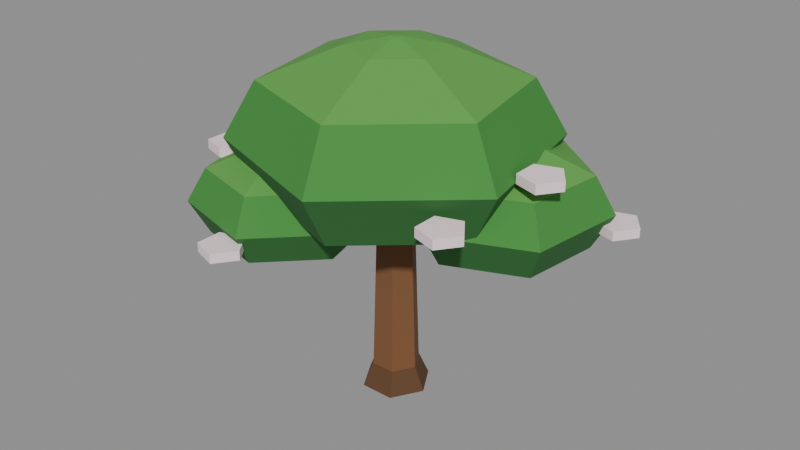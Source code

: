 # Source: orange-3.blend  (saved by Blender 5.2.45; exported with 4.5.12 LTS)
import bpy
from mathutils import Matrix  # noqa: F401  (used for matrix-valued properties, if any)

bpy.ops.wm.read_factory_settings(use_empty=True)
scene = bpy.context.scene
scene.name = 'Scene'

# ---- collections
col_col_lowpoly = bpy.data.collections.new('COL_LowPoly'); scene.collection.children.link(col_col_lowpoly)

# ---- images (referenced by path relative to the original .blend; pixels are not part of the script)
import os
ASSET_DIR = os.environ.get("B2B_ASSET_DIR", "")  # directory of the original .blend (textures are referenced by path, not embedded)
HERE = os.path.dirname(os.path.abspath(__file__))  # packed textures are extracted next to this script under _unpacked/

def load_image(name, relpath, width, height, colorspace="sRGB"):
    """Load a texture the original file referenced (path relative to the .blend, or extracted next to this script)."""
    p = next((c for c in (os.path.join(HERE, relpath), os.path.join(ASSET_DIR, relpath)) if relpath and os.path.exists(c)), "")
    if p:
        img = bpy.data.images.load(p, check_existing=True)
        img.name = name
    else:  # same state as the original file: an image datablock whose file is absent (Cycles renders it pink)
        img = bpy.data.images.new(name, width, height)
        img.source = "FILE"
        img.filepath = "//" + (relpath or name)
    img.colorspace_settings.name = colorspace
    return img
img_orange_3_basecolor = load_image('orange-3_BaseColor', '_unpacked/orange-3_BaseColor.6b4a226b.png', 128, 32, 'sRGB')
img_orange_3_maskmap = load_image('orange-3_MaskMap', '_unpacked/orange-3_MaskMap.19fbaa45.png', 128, 32, 'Non-Color')

# ---- materials (node trees are filled in below, after node groups)
mat_m_orange_3 = bpy.data.materials.new('M_orange-3')

# ---- material node trees
mat_m_orange_3.use_nodes = True; mat_m_orange_3.node_tree.nodes.clear()
_N = mat_m_orange_3.node_tree.nodes; _L = mat_m_orange_3.node_tree.links
n0 = _N.new('ShaderNodeBsdfPrincipled'); n0.name = 'Principled BSDF'; n0.location = (-200, 100)
n0.inputs[10].default_value = 0.005
n1 = _N.new('ShaderNodeOutputMaterial'); n1.name = 'Material Output'; n1.location = (200, 100)
n2 = _N.new('ShaderNodeTexImage'); n2.name = 'Image Texture'; n2.location = (0, 0)
n2.image = img_orange_3_basecolor
n2.interpolation = 'Closest'
n3 = _N.new('ShaderNodeTexImage'); n3.name = 'Image Texture.001'; n3.location = (0, 0)
n3.image = img_orange_3_maskmap
n3.interpolation = 'Closest'
n4 = _N.new('ShaderNodeSeparateColor'); n4.name = 'Separate Color'; n4.location = (0, 0)
n5 = _N.new('ShaderNodeMath'); n5.name = 'Math'; n5.location = (0, 0)
n5.operation = 'SUBTRACT'
n5.inputs[0].default_value = 1.0
_L.new(n0.outputs[0], n1.inputs[0])
_L.new(n2.outputs[0], n0.inputs[0])
_L.new(n3.outputs[0], n4.inputs[0])
_L.new(n4.outputs[0], n0.inputs[1])
_L.new(n3.outputs[1], n5.inputs[1])
_L.new(n5.outputs[0], n0.inputs[2])
n1.is_active_output = True

# ---- meshes
me_orange_3 = bpy.data.meshes.new('orange-3')
me_orange_3.from_pydata([(0.02011, 0.0, 0.0), (0.004108, 0.02771, 0.0), (-0.02789, 0.02771, 0.0), (-0.04389, 3.919e-18, 0.0), (-0.02789, -0.02771, 0.0), (0.004108, -0.02771, 0.0), (0.01051, 0.0, 0.3), (-0.0006919, 0.0194, 0.3), (-0.02309, 0.0194, 0.3), (-0.03429, 2.743e-18, 0.3), (-0.02309, -0.0194, 0.3), (-0.0006919, -0.0194, 0.3), (0.03291, 0.0, 0.0), (0.01051, 0.0388, 0.0), (-0.03429, 0.0388, 0.0), (-0.05669, 5.486e-18, 0.0), (-0.03429, -0.0388, 0.0), (0.01051, -0.0388, 0.0), (0.02011, 0.0, 0.03), (0.004108, 0.02771, 0.03), (-0.02789, 0.02771, 0.03), (-0.04389, 3.919e-18, 0.03), (-0.02789, -0.02771, 0.03), (0.004108, -0.02771, 0.03), (-0.008139, 0.003304, 0.24), (-0.01288, 0.004902, 0.24), (-0.01663, 0.001598, 0.24), (-0.01564, -0.003304, 0.24), (-0.01091, -0.004902, 0.24), (-0.007154, -0.001598, 0.24), (0.1082, 0.1057, 0.27), (-0.0434, 0.1569, 0.27), (-0.1635, 0.05115, 0.27), (-0.132, -0.1057, 0.27), (0.01962, -0.1569, 0.27), (0.1397, -0.05115, 0.27), (0.1382, 0.1322, 0.34), (-0.05128, 0.1961, 0.34), (-0.2014, 0.06393, 0.34), (-0.162, -0.1322, 0.34), (0.02749, -0.1961, 0.34), (0.1776, -0.06393, 0.34), (0.1082, 0.1057, 0.41), (-0.0434, 0.1569, 0.41), (-0.1635, 0.05115, 0.41), (-0.132, -0.1057, 0.41), (0.01962, -0.1569, 0.41), (0.1397, -0.05115, 0.41), (0.03314, 0.03965, 0.45), (-0.02371, 0.05883, 0.45), (-0.06874, 0.01918, 0.45), (-0.05693, -0.03965, 0.45), (-7.644e-05, -0.05883, 0.45), (0.04496, -0.01918, 0.45), (-0.008139, 0.003304, 0.46), (-0.01288, 0.004902, 0.46), (-0.01663, 0.001598, 0.46), (-0.01564, -0.003304, 0.46), (-0.01091, -0.004902, 0.46), (-0.007154, -0.001598, 0.46), (0.1127, 0.05192, 0.21), (0.1088, 0.05496, 0.21), (0.1041, 0.05304, 0.21), (0.1035, 0.04808, 0.21), (0.1075, 0.04504, 0.21), (0.1121, 0.04696, 0.21), (0.2042, 0.08985, 0.2295), (0.1216, 0.1531, 0.2295), (0.02557, 0.1133, 0.2295), (0.01205, 0.01015, 0.2295), (0.09459, -0.05312, 0.2295), (0.1907, -0.01327, 0.2295), (0.2282, 0.09981, 0.275), (0.125, 0.1789, 0.275), (0.00493, 0.1291, 0.275), (-0.01197, 0.0001875, 0.275), (0.09121, -0.0789, 0.275), (0.2113, -0.02908, 0.275), (0.2042, 0.08985, 0.3205), (0.1216, 0.1531, 0.3205), (0.02557, 0.1133, 0.3205), (0.01205, 0.01015, 0.3205), (0.09459, -0.05312, 0.3205), (0.1907, -0.01327, 0.3205), (0.1441, 0.06494, 0.3465), (0.1132, 0.08867, 0.3465), (0.07715, 0.07373, 0.3465), (0.07208, 0.03506, 0.3465), (0.103, 0.01133, 0.3465), (0.1391, 0.02627, 0.3465), (0.1127, 0.05192, 0.353), (0.1088, 0.05496, 0.353), (0.1041, 0.05304, 0.353), (0.1035, 0.04808, 0.353), (0.1075, 0.04504, 0.353), (0.1121, 0.04696, 0.353), (-0.1084, -0.07646, 0.2), (-0.1132, -0.07517, 0.2), (-0.1167, -0.07872, 0.2), (-0.1154, -0.08354, 0.2), (-0.1106, -0.08483, 0.2), (-0.1071, -0.08128, 0.2), (-0.04417, -0.01196, 0.218), (-0.137, 0.01267, 0.218), (-0.2047, -0.05537, 0.218), (-0.1796, -0.148, 0.218), (-0.08683, -0.1727, 0.218), (-0.01911, -0.1046, 0.218), (-0.02724, 0.005048, 0.26), (-0.1432, 0.03584, 0.26), (-0.2279, -0.04921, 0.26), (-0.1965, -0.165, 0.26), (-0.08057, -0.1958, 0.26), (0.004091, -0.1108, 0.26), (-0.04417, -0.01196, 0.302), (-0.137, 0.01267, 0.302), (-0.2047, -0.05537, 0.302), (-0.1796, -0.148, 0.302), (-0.08683, -0.1727, 0.302), (-0.01911, -0.1046, 0.302), (-0.08649, -0.05449, 0.326), (-0.1213, -0.04525, 0.326), (-0.1467, -0.07076, 0.326), (-0.1373, -0.1055, 0.326), (-0.1025, -0.1148, 0.326), (-0.0771, -0.08924, 0.326), (-0.1084, -0.07646, 0.332), (-0.1132, -0.07517, 0.332), (-0.1167, -0.07872, 0.332), (-0.1154, -0.08354, 0.332), (-0.1106, -0.08483, 0.332), (-0.1071, -0.08128, 0.332), (0.2201, -0.002654, 0.3392), (0.2007, 0.02398, 0.3392), (0.1694, 0.0138, 0.3392), (0.1694, -0.01911, 0.3392), (0.2007, -0.02928, 0.3392), (0.2201, -0.002654, 0.3512), (0.2007, 0.02398, 0.3512), (0.1694, 0.0138, 0.3512), (0.1694, -0.01911, 0.3512), (0.2007, -0.02928, 0.3512), (0.2561, 0.1064, 0.2529), (0.2368, 0.133, 0.2529), (0.2055, 0.1229, 0.2529), (0.2055, 0.08995, 0.2529), (0.2368, 0.07977, 0.2529), (0.2561, 0.1064, 0.2649), (0.2368, 0.133, 0.2649), (0.2055, 0.1229, 0.2649), (0.2055, 0.08995, 0.2649), (0.2368, 0.07977, 0.2649), (-0.07201, 0.04182, 0.2416), (-0.09136, 0.06845, 0.2416), (-0.1227, 0.05828, 0.2416), (-0.1227, 0.02536, 0.2416), (-0.09136, 0.01519, 0.2416), (-0.07201, 0.04182, 0.2536), (-0.09136, 0.06845, 0.2536), (-0.1227, 0.05828, 0.2536), (-0.1227, 0.02536, 0.2536), (-0.09136, 0.01519, 0.2536), (-0.06366, 0.1878, 0.3236), (-0.08301, 0.2144, 0.3236), (-0.1143, 0.2042, 0.3236), (-0.1143, 0.1713, 0.3236), (-0.08301, 0.1611, 0.3236), (-0.06366, 0.1878, 0.3356), (-0.08301, 0.2144, 0.3356), (-0.1143, 0.2042, 0.3356), (-0.1143, 0.1713, 0.3356), (-0.08301, 0.1611, 0.3356), (0.03112, 0.131, 0.2642), (0.01178, 0.1576, 0.2642), (-0.01953, 0.1475, 0.2642), (-0.01953, 0.1145, 0.2642), (0.01178, 0.1044, 0.2642), (0.03112, 0.131, 0.2762), (0.01178, 0.1576, 0.2762), (-0.01953, 0.1475, 0.2762), (-0.01953, 0.1145, 0.2762), (0.01178, 0.1044, 0.2762), (-0.2055, -0.06577, 0.2451), (-0.2248, -0.03914, 0.2451), (-0.2561, -0.04931, 0.2451), (-0.2561, -0.08222, 0.2451), (-0.2248, -0.0924, 0.2451), (-0.2055, -0.06577, 0.2571), (-0.2248, -0.03914, 0.2571), (-0.2561, -0.04931, 0.2571), (-0.2561, -0.08222, 0.2571), (-0.2248, -0.0924, 0.2571), (-0.1652, -0.09348, 0.3042), (-0.1846, -0.06685, 0.3042), (-0.2159, -0.07702, 0.3042), (-0.2159, -0.1099, 0.3042), (-0.1846, -0.1201, 0.3042), (-0.1652, -0.09348, 0.3162), (-0.1846, -0.06685, 0.3162), (-0.2159, -0.07702, 0.3162), (-0.2159, -0.1099, 0.3162), (-0.1846, -0.1201, 0.3162), (0.06065, -0.05904, 0.2657), (0.0413, -0.03241, 0.2657), (0.009999, -0.04258, 0.2657), (0.009999, -0.07549, 0.2657), (0.0413, -0.08567, 0.2657), (0.06065, -0.05904, 0.2777), (0.0413, -0.03241, 0.2777), (0.009999, -0.04258, 0.2777), (0.009999, -0.07549, 0.2777), (0.0413, -0.08567, 0.2777), (-0.06846, -0.2014, 0.24), (-0.08781, -0.1748, 0.24), (-0.1191, -0.185, 0.24), (-0.1191, -0.2179, 0.24), (-0.08781, -0.2281, 0.24), (-0.06846, -0.2014, 0.252), (-0.08781, -0.1748, 0.252), (-0.1191, -0.185, 0.252), (-0.1191, -0.2179, 0.252), (-0.08781, -0.2281, 0.252), (0.1795, -0.1222, 0.3098), (0.1601, -0.09552, 0.3098), (0.1288, -0.1057, 0.3098), (0.1288, -0.1386, 0.3098), (0.1601, -0.1488, 0.3098), (0.1795, -0.1222, 0.3218), (0.1601, -0.09552, 0.3218), (0.1288, -0.1057, 0.3218), (0.1288, -0.1386, 0.3218), (0.1601, -0.1488, 0.3218)], [], [(0, 1, 7, 6), (1, 2, 8, 7), (2, 3, 9, 8), (3, 4, 10, 9), (4, 5, 11, 10), (5, 0, 6, 11), (5, 4, 3, 2, 1, 0), (6, 7, 8, 9, 10, 11), (12, 13, 19, 18), (13, 14, 20, 19), (14, 15, 21, 20), (15, 16, 22, 21), (16, 17, 23, 22), (17, 12, 18, 23), (17, 16, 15, 14, 13, 12), (18, 19, 20, 21, 22, 23), (24, 25, 31, 30), (25, 26, 32, 31), (26, 27, 33, 32), (27, 28, 34, 33), (28, 29, 35, 34), (29, 24, 30, 35), (30, 31, 37, 36), (31, 32, 38, 37), (32, 33, 39, 38), (33, 34, 40, 39), (34, 35, 41, 40), (35, 30, 36, 41), (36, 37, 43, 42), (37, 38, 44, 43), (38, 39, 45, 44), (39, 40, 46, 45), (40, 41, 47, 46), (41, 36, 42, 47), (42, 43, 49, 48), (43, 44, 50, 49), (44, 45, 51, 50), (45, 46, 52, 51), (46, 47, 53, 52), (47, 42, 48, 53), (48, 49, 55, 54), (49, 50, 56, 55), (50, 51, 57, 56), (51, 52, 58, 57), (52, 53, 59, 58), (53, 48, 54, 59), (29, 28, 27, 26, 25, 24), (54, 55, 56, 57, 58, 59), (60, 61, 67, 66), (61, 62, 68, 67), (62, 63, 69, 68), (63, 64, 70, 69), (64, 65, 71, 70), (65, 60, 66, 71), (66, 67, 73, 72), (67, 68, 74, 73), (68, 69, 75, 74), (69, 70, 76, 75), (70, 71, 77, 76), (71, 66, 72, 77), (72, 73, 79, 78), (73, 74, 80, 79), (74, 75, 81, 80), (75, 76, 82, 81), (76, 77, 83, 82), (77, 72, 78, 83), (78, 79, 85, 84), (79, 80, 86, 85), (80, 81, 87, 86), (81, 82, 88, 87), (82, 83, 89, 88), (83, 78, 84, 89), (84, 85, 91, 90), (85, 86, 92, 91), (86, 87, 93, 92), (87, 88, 94, 93), (88, 89, 95, 94), (89, 84, 90, 95), (65, 64, 63, 62, 61, 60), (90, 91, 92, 93, 94, 95), (96, 97, 103, 102), (97, 98, 104, 103), (98, 99, 105, 104), (99, 100, 106, 105), (100, 101, 107, 106), (101, 96, 102, 107), (102, 103, 109, 108), (103, 104, 110, 109), (104, 105, 111, 110), (105, 106, 112, 111), (106, 107, 113, 112), (107, 102, 108, 113), (108, 109, 115, 114), (109, 110, 116, 115), (110, 111, 117, 116), (111, 112, 118, 117), (112, 113, 119, 118), (113, 108, 114, 119), (114, 115, 121, 120), (115, 116, 122, 121), (116, 117, 123, 122), (117, 118, 124, 123), (118, 119, 125, 124), (119, 114, 120, 125), (120, 121, 127, 126), (121, 122, 128, 127), (122, 123, 129, 128), (123, 124, 130, 129), (124, 125, 131, 130), (125, 120, 126, 131), (101, 100, 99, 98, 97, 96), (126, 127, 128, 129, 130, 131), (132, 133, 138, 137), (133, 134, 139, 138), (134, 135, 140, 139), (135, 136, 141, 140), (136, 132, 137, 141), (136, 135, 134, 133, 132), (137, 138, 139, 140, 141), (142, 143, 148, 147), (143, 144, 149, 148), (144, 145, 150, 149), (145, 146, 151, 150), (146, 142, 147, 151), (146, 145, 144, 143, 142), (147, 148, 149, 150, 151), (152, 153, 158, 157), (153, 154, 159, 158), (154, 155, 160, 159), (155, 156, 161, 160), (156, 152, 157, 161), (156, 155, 154, 153, 152), (157, 158, 159, 160, 161), (162, 163, 168, 167), (163, 164, 169, 168), (164, 165, 170, 169), (165, 166, 171, 170), (166, 162, 167, 171), (166, 165, 164, 163, 162), (167, 168, 169, 170, 171), (172, 173, 178, 177), (173, 174, 179, 178), (174, 175, 180, 179), (175, 176, 181, 180), (176, 172, 177, 181), (176, 175, 174, 173, 172), (177, 178, 179, 180, 181), (182, 183, 188, 187), (183, 184, 189, 188), (184, 185, 190, 189), (185, 186, 191, 190), (186, 182, 187, 191), (186, 185, 184, 183, 182), (187, 188, 189, 190, 191), (192, 193, 198, 197), (193, 194, 199, 198), (194, 195, 200, 199), (195, 196, 201, 200), (196, 192, 197, 201), (196, 195, 194, 193, 192), (197, 198, 199, 200, 201), (202, 203, 208, 207), (203, 204, 209, 208), (204, 205, 210, 209), (205, 206, 211, 210), (206, 202, 207, 211), (206, 205, 204, 203, 202), (207, 208, 209, 210, 211), (212, 213, 218, 217), (213, 214, 219, 218), (214, 215, 220, 219), (215, 216, 221, 220), (216, 212, 217, 221), (216, 215, 214, 213, 212), (217, 218, 219, 220, 221), (222, 223, 228, 227), (223, 224, 229, 228), (224, 225, 230, 229), (225, 226, 231, 230), (226, 222, 227, 231), (226, 225, 224, 223, 222), (227, 228, 229, 230, 231)])
_uv = me_orange_3.uv_layers.new(name='UVMap')
_uv.uv.foreach_set('vector', [0.6875, 0.75, 0.6875, 0.75, 0.6875, 0.75, 0.6875, 0.75, 0.6875, 0.75, 0.6875, 0.75, 0.6875, 0.75, 0.6875, 0.75, 0.6875, 0.75, 0.6875, 0.75, 0.6875, 0.75, 0.6875, 0.75, 0.6875, 0.75, 0.6875, 0.75, 0.6875, 0.75, 0.6875, 0.75, 0.6875, 0.75, 0.6875, 0.75, 0.6875, 0.75, 0.6875, 0.75, 0.6875, 0.75, 0.6875, 0.75, 0.6875, 0.75, 0.6875, 0.75, 0.6875, 0.75, 0.6875, 0.75, 0.6875, 0.75, 0.6875, 0.75, 0.6875, 0.75, 0.6875, 0.75, 0.6875, 0.75, 0.6875, 0.75, 0.6875, 0.75, 0.6875, 0.75, 0.6875, 0.75, 0.6875, 0.75, 0.8125, 0.75, 0.8125, 0.75, 0.8125, 0.75, 0.8125, 0.75, 0.8125, 0.75, 0.8125, 0.75, 0.8125, 0.75, 0.8125, 0.75, 0.8125, 0.75, 0.8125, 0.75, 0.8125, 0.75, 0.8125, 0.75, 0.8125, 0.75, 0.8125, 0.75, 0.8125, 0.75, 0.8125, 0.75, 0.8125, 0.75, 0.8125, 0.75, 0.8125, 0.75, 0.8125, 0.75, 0.8125, 0.75, 0.8125, 0.75, 0.8125, 0.75, 0.8125, 0.75, 0.8125, 0.75, 0.8125, 0.75, 0.8125, 0.75, 0.8125, 0.75, 0.8125, 0.75, 0.8125, 0.75, 0.8125, 0.75, 0.8125, 0.75, 0.8125, 0.75, 0.8125, 0.75, 0.8125, 0.75, 0.8125, 0.75, 0.3125, 0.75, 0.3125, 0.75, 0.3125, 0.75, 0.3125, 0.75, 0.3125, 0.75, 0.3125, 0.75, 0.3125, 0.75, 0.3125, 0.75, 0.3125, 0.75, 0.3125, 0.75, 0.3125, 0.75, 0.3125, 0.75, 0.3125, 0.75, 0.3125, 0.75, 0.3125, 0.75, 0.3125, 0.75, 0.3125, 0.75, 0.3125, 0.75, 0.3125, 0.75, 0.3125, 0.75, 0.3125, 0.75, 0.3125, 0.75, 0.3125, 0.75, 0.3125, 0.75, 0.3125, 0.75, 0.3125, 0.75, 0.3125, 0.75, 0.3125, 0.75, 0.3125, 0.75, 0.3125, 0.75, 0.3125, 0.75, 0.3125, 0.75, 0.3125, 0.75, 0.3125, 0.75, 0.3125, 0.75, 0.3125, 0.75, 0.3125, 0.75, 0.3125, 0.75, 0.3125, 0.75, 0.3125, 0.75, 0.3125, 0.75, 0.3125, 0.75, 0.3125, 0.75, 0.3125, 0.75, 0.3125, 0.75, 0.3125, 0.75, 0.3125, 0.75, 0.3125, 0.75, 0.1875, 0.75, 0.1875, 0.75, 0.1875, 0.75, 0.1875, 0.75, 0.1875, 0.75, 0.1875, 0.75, 0.1875, 0.75, 0.1875, 0.75, 0.1875, 0.75, 0.1875, 0.75, 0.1875, 0.75, 0.1875, 0.75, 0.1875, 0.75, 0.1875, 0.75, 0.1875, 0.75, 0.1875, 0.75, 0.1875, 0.75, 0.1875, 0.75, 0.1875, 0.75, 0.1875, 0.75, 0.1875, 0.75, 0.1875, 0.75, 0.1875, 0.75, 0.1875, 0.75, 0.4375, 0.75, 0.4375, 0.75, 0.4375, 0.75, 0.4375, 0.75, 0.4375, 0.75, 0.4375, 0.75, 0.4375, 0.75, 0.4375, 0.75, 0.4375, 0.75, 0.4375, 0.75, 0.4375, 0.75, 0.4375, 0.75, 0.4375, 0.75, 0.4375, 0.75, 0.4375, 0.75, 0.4375, 0.75, 0.4375, 0.75, 0.4375, 0.75, 0.4375, 0.75, 0.4375, 0.75, 0.4375, 0.75, 0.4375, 0.75, 0.4375, 0.75, 0.4375, 0.75, 0.4375, 0.75, 0.4375, 0.75, 0.4375, 0.75, 0.4375, 0.75, 0.4375, 0.75, 0.4375, 0.75, 0.4375, 0.75, 0.4375, 0.75, 0.4375, 0.75, 0.4375, 0.75, 0.4375, 0.75, 0.4375, 0.75, 0.4375, 0.75, 0.4375, 0.75, 0.4375, 0.75, 0.4375, 0.75, 0.4375, 0.75, 0.4375, 0.75, 0.4375, 0.75, 0.4375, 0.75, 0.4375, 0.75, 0.4375, 0.75, 0.4375, 0.75, 0.4375, 0.75, 0.3125, 0.75, 0.3125, 0.75, 0.3125, 0.75, 0.3125, 0.75, 0.3125, 0.75, 0.3125, 0.75, 0.4375, 0.75, 0.4375, 0.75, 0.4375, 0.75, 0.4375, 0.75, 0.4375, 0.75, 0.4375, 0.75, 0.3125, 0.75, 0.3125, 0.75, 0.3125, 0.75, 0.3125, 0.75, 0.3125, 0.75, 0.3125, 0.75, 0.3125, 0.75, 0.3125, 0.75, 0.3125, 0.75, 0.3125, 0.75, 0.3125, 0.75, 0.3125, 0.75, 0.3125, 0.75, 0.3125, 0.75, 0.3125, 0.75, 0.3125, 0.75, 0.3125, 0.75, 0.3125, 0.75, 0.3125, 0.75, 0.3125, 0.75, 0.3125, 0.75, 0.3125, 0.75, 0.3125, 0.75, 0.3125, 0.75, 0.3125, 0.75, 0.3125, 0.75, 0.3125, 0.75, 0.3125, 0.75, 0.3125, 0.75, 0.3125, 0.75, 0.3125, 0.75, 0.3125, 0.75, 0.3125, 0.75, 0.3125, 0.75, 0.3125, 0.75, 0.3125, 0.75, 0.3125, 0.75, 0.3125, 0.75, 0.3125, 0.75, 0.3125, 0.75, 0.3125, 0.75, 0.3125, 0.75, 0.3125, 0.75, 0.3125, 0.75, 0.3125, 0.75, 0.3125, 0.75, 0.3125, 0.75, 0.3125, 0.75, 0.1875, 0.75, 0.1875, 0.75, 0.1875, 0.75, 0.1875, 0.75, 0.1875, 0.75, 0.1875, 0.75, 0.1875, 0.75, 0.1875, 0.75, 0.1875, 0.75, 0.1875, 0.75, 0.1875, 0.75, 0.1875, 0.75, 0.1875, 0.75, 0.1875, 0.75, 0.1875, 0.75, 0.1875, 0.75, 0.1875, 0.75, 0.1875, 0.75, 0.1875, 0.75, 0.1875, 0.75, 0.1875, 0.75, 0.1875, 0.75, 0.1875, 0.75, 0.1875, 0.75, 0.4375, 0.75, 0.4375, 0.75, 0.4375, 0.75, 0.4375, 0.75, 0.4375, 0.75, 0.4375, 0.75, 0.4375, 0.75, 0.4375, 0.75, 0.4375, 0.75, 0.4375, 0.75, 0.4375, 0.75, 0.4375, 0.75, 0.4375, 0.75, 0.4375, 0.75, 0.4375, 0.75, 0.4375, 0.75, 0.4375, 0.75, 0.4375, 0.75, 0.4375, 0.75, 0.4375, 0.75, 0.4375, 0.75, 0.4375, 0.75, 0.4375, 0.75, 0.4375, 0.75, 0.4375, 0.75, 0.4375, 0.75, 0.4375, 0.75, 0.4375, 0.75, 0.4375, 0.75, 0.4375, 0.75, 0.4375, 0.75, 0.4375, 0.75, 0.4375, 0.75, 0.4375, 0.75, 0.4375, 0.75, 0.4375, 0.75, 0.4375, 0.75, 0.4375, 0.75, 0.4375, 0.75, 0.4375, 0.75, 0.4375, 0.75, 0.4375, 0.75, 0.4375, 0.75, 0.4375, 0.75, 0.4375, 0.75, 0.4375, 0.75, 0.4375, 0.75, 0.4375, 0.75, 0.3125, 0.75, 0.3125, 0.75, 0.3125, 0.75, 0.3125, 0.75, 0.3125, 0.75, 0.3125, 0.75, 0.4375, 0.75, 0.4375, 0.75, 0.4375, 0.75, 0.4375, 0.75, 0.4375, 0.75, 0.4375, 0.75, 0.3125, 0.75, 0.3125, 0.75, 0.3125, 0.75, 0.3125, 0.75, 0.3125, 0.75, 0.3125, 0.75, 0.3125, 0.75, 0.3125, 0.75, 0.3125, 0.75, 0.3125, 0.75, 0.3125, 0.75, 0.3125, 0.75, 0.3125, 0.75, 0.3125, 0.75, 0.3125, 0.75, 0.3125, 0.75, 0.3125, 0.75, 0.3125, 0.75, 0.3125, 0.75, 0.3125, 0.75, 0.3125, 0.75, 0.3125, 0.75, 0.3125, 0.75, 0.3125, 0.75, 0.3125, 0.75, 0.3125, 0.75, 0.3125, 0.75, 0.3125, 0.75, 0.3125, 0.75, 0.3125, 0.75, 0.3125, 0.75, 0.3125, 0.75, 0.3125, 0.75, 0.3125, 0.75, 0.3125, 0.75, 0.3125, 0.75, 0.3125, 0.75, 0.3125, 0.75, 0.3125, 0.75, 0.3125, 0.75, 0.3125, 0.75, 0.3125, 0.75, 0.3125, 0.75, 0.3125, 0.75, 0.3125, 0.75, 0.3125, 0.75, 0.3125, 0.75, 0.3125, 0.75, 0.1875, 0.75, 0.1875, 0.75, 0.1875, 0.75, 0.1875, 0.75, 0.1875, 0.75, 0.1875, 0.75, 0.1875, 0.75, 0.1875, 0.75, 0.1875, 0.75, 0.1875, 0.75, 0.1875, 0.75, 0.1875, 0.75, 0.1875, 0.75, 0.1875, 0.75, 0.1875, 0.75, 0.1875, 0.75, 0.1875, 0.75, 0.1875, 0.75, 0.1875, 0.75, 0.1875, 0.75, 0.1875, 0.75, 0.1875, 0.75, 0.1875, 0.75, 0.1875, 0.75, 0.4375, 0.75, 0.4375, 0.75, 0.4375, 0.75, 0.4375, 0.75, 0.4375, 0.75, 0.4375, 0.75, 0.4375, 0.75, 0.4375, 0.75, 0.4375, 0.75, 0.4375, 0.75, 0.4375, 0.75, 0.4375, 0.75, 0.4375, 0.75, 0.4375, 0.75, 0.4375, 0.75, 0.4375, 0.75, 0.4375, 0.75, 0.4375, 0.75, 0.4375, 0.75, 0.4375, 0.75, 0.4375, 0.75, 0.4375, 0.75, 0.4375, 0.75, 0.4375, 0.75, 0.4375, 0.75, 0.4375, 0.75, 0.4375, 0.75, 0.4375, 0.75, 0.4375, 0.75, 0.4375, 0.75, 0.4375, 0.75, 0.4375, 0.75, 0.4375, 0.75, 0.4375, 0.75, 0.4375, 0.75, 0.4375, 0.75, 0.4375, 0.75, 0.4375, 0.75, 0.4375, 0.75, 0.4375, 0.75, 0.4375, 0.75, 0.4375, 0.75, 0.4375, 0.75, 0.4375, 0.75, 0.4375, 0.75, 0.4375, 0.75, 0.4375, 0.75, 0.4375, 0.75, 0.3125, 0.75, 0.3125, 0.75, 0.3125, 0.75, 0.3125, 0.75, 0.3125, 0.75, 0.3125, 0.75, 0.4375, 0.75, 0.4375, 0.75, 0.4375, 0.75, 0.4375, 0.75, 0.4375, 0.75, 0.4375, 0.75, 0.3125, 0.25, 0.3125, 0.25, 0.3125, 0.25, 0.3125, 0.25, 0.3125, 0.25, 0.3125, 0.25, 0.3125, 0.25, 0.3125, 0.25, 0.3125, 0.25, 0.3125, 0.25, 0.3125, 0.25, 0.3125, 0.25, 0.3125, 0.25, 0.3125, 0.25, 0.3125, 0.25, 0.3125, 0.25, 0.3125, 0.25, 0.3125, 0.25, 0.3125, 0.25, 0.3125, 0.25, 0.3125, 0.25, 0.3125, 0.25, 0.3125, 0.25, 0.3125, 0.25, 0.3125, 0.25, 0.3125, 0.25, 0.3125, 0.25, 0.3125, 0.25, 0.3125, 0.25, 0.3125, 0.25, 0.3125, 0.25, 0.3125, 0.25, 0.3125, 0.25, 0.3125, 0.25, 0.3125, 0.25, 0.3125, 0.25, 0.3125, 0.25, 0.3125, 0.25, 0.3125, 0.25, 0.3125, 0.25, 0.3125, 0.25, 0.3125, 0.25, 0.3125, 0.25, 0.3125, 0.25, 0.3125, 0.25, 0.3125, 0.25, 0.3125, 0.25, 0.3125, 0.25, 0.3125, 0.25, 0.3125, 0.25, 0.3125, 0.25, 0.3125, 0.25, 0.3125, 0.25, 0.3125, 0.25, 0.3125, 0.25, 0.3125, 0.25, 0.3125, 0.25, 0.3125, 0.25, 0.3125, 0.25, 0.3125, 0.25, 0.3125, 0.25, 0.3125, 0.25, 0.3125, 0.25, 0.3125, 0.25, 0.3125, 0.25, 0.3125, 0.25, 0.3125, 0.25, 0.3125, 0.25, 0.3125, 0.25, 0.3125, 0.25, 0.3125, 0.25, 0.3125, 0.25, 0.3125, 0.25, 0.3125, 0.25, 0.3125, 0.25, 0.3125, 0.25, 0.3125, 0.25, 0.3125, 0.25, 0.3125, 0.25, 0.3125, 0.25, 0.3125, 0.25, 0.3125, 0.25, 0.3125, 0.25, 0.3125, 0.25, 0.3125, 0.25, 0.3125, 0.25, 0.3125, 0.25, 0.3125, 0.25, 0.3125, 0.25, 0.3125, 0.25, 0.3125, 0.25, 0.3125, 0.25, 0.3125, 0.25, 0.3125, 0.25, 0.3125, 0.25, 0.3125, 0.25, 0.3125, 0.25, 0.3125, 0.25, 0.3125, 0.25, 0.3125, 0.25, 0.3125, 0.25, 0.3125, 0.25, 0.3125, 0.25, 0.3125, 0.25, 0.3125, 0.25, 0.3125, 0.25, 0.3125, 0.25, 0.3125, 0.25, 0.3125, 0.25, 0.3125, 0.25, 0.3125, 0.25, 0.3125, 0.25, 0.3125, 0.25, 0.3125, 0.25, 0.3125, 0.25, 0.3125, 0.25, 0.3125, 0.25, 0.3125, 0.25, 0.3125, 0.25, 0.3125, 0.25, 0.3125, 0.25, 0.3125, 0.25, 0.3125, 0.25, 0.3125, 0.25, 0.3125, 0.25, 0.3125, 0.25, 0.3125, 0.25, 0.3125, 0.25, 0.3125, 0.25, 0.3125, 0.25, 0.3125, 0.25, 0.3125, 0.25, 0.3125, 0.25, 0.3125, 0.25, 0.3125, 0.25, 0.3125, 0.25, 0.3125, 0.25, 0.3125, 0.25, 0.3125, 0.25, 0.3125, 0.25, 0.3125, 0.25, 0.3125, 0.25, 0.3125, 0.25, 0.3125, 0.25, 0.3125, 0.25, 0.3125, 0.25, 0.3125, 0.25, 0.3125, 0.25, 0.3125, 0.25, 0.3125, 0.25, 0.3125, 0.25, 0.3125, 0.25, 0.3125, 0.25, 0.3125, 0.25, 0.3125, 0.25, 0.3125, 0.25, 0.3125, 0.25, 0.3125, 0.25, 0.3125, 0.25, 0.3125, 0.25, 0.3125, 0.25, 0.3125, 0.25, 0.3125, 0.25, 0.3125, 0.25, 0.3125, 0.25, 0.3125, 0.25, 0.3125, 0.25, 0.3125, 0.25, 0.3125, 0.25, 0.3125, 0.25, 0.3125, 0.25, 0.3125, 0.25, 0.3125, 0.25, 0.3125, 0.25, 0.3125, 0.25, 0.3125, 0.25, 0.3125, 0.25, 0.3125, 0.25, 0.3125, 0.25, 0.3125, 0.25, 0.3125, 0.25, 0.3125, 0.25, 0.3125, 0.25, 0.3125, 0.25, 0.3125, 0.25, 0.3125, 0.25, 0.3125, 0.25, 0.3125, 0.25, 0.3125, 0.25, 0.3125, 0.25, 0.3125, 0.25, 0.3125, 0.25, 0.3125, 0.25, 0.3125, 0.25, 0.3125, 0.25, 0.3125, 0.25, 0.3125, 0.25, 0.3125, 0.25, 0.3125, 0.25, 0.3125, 0.25, 0.3125, 0.25, 0.3125, 0.25, 0.3125, 0.25, 0.3125, 0.25, 0.3125, 0.25, 0.3125, 0.25, 0.3125, 0.25, 0.3125, 0.25, 0.3125, 0.25, 0.3125, 0.25, 0.3125, 0.25, 0.3125, 0.25, 0.3125, 0.25, 0.3125, 0.25, 0.3125, 0.25, 0.3125, 0.25, 0.3125, 0.25, 0.3125, 0.25, 0.3125, 0.25, 0.3125, 0.25, 0.3125, 0.25, 0.3125, 0.25, 0.3125, 0.25, 0.3125, 0.25, 0.3125, 0.25, 0.3125, 0.25, 0.3125, 0.25, 0.3125, 0.25, 0.3125, 0.25, 0.3125, 0.25, 0.3125, 0.25, 0.3125, 0.25, 0.3125, 0.25, 0.3125, 0.25, 0.3125, 0.25, 0.3125, 0.25, 0.3125, 0.25, 0.3125, 0.25, 0.3125, 0.25, 0.3125, 0.25, 0.3125, 0.25, 0.3125, 0.25, 0.3125, 0.25, 0.3125, 0.25, 0.3125, 0.25, 0.3125, 0.25, 0.3125, 0.25, 0.3125, 0.25, 0.3125, 0.25, 0.3125, 0.25, 0.3125, 0.25, 0.3125, 0.25, 0.3125, 0.25, 0.3125, 0.25, 0.3125, 0.25, 0.3125, 0.25, 0.3125, 0.25, 0.3125, 0.25, 0.3125, 0.25, 0.3125, 0.25, 0.3125, 0.25, 0.3125, 0.25, 0.3125, 0.25, 0.3125, 0.25, 0.3125, 0.25, 0.3125, 0.25, 0.3125, 0.25, 0.3125, 0.25, 0.3125, 0.25, 0.3125, 0.25, 0.3125, 0.25, 0.3125, 0.25, 0.3125, 0.25, 0.3125, 0.25, 0.3125, 0.25, 0.3125, 0.25, 0.3125, 0.25, 0.3125, 0.25, 0.3125, 0.25, 0.3125, 0.25, 0.3125, 0.25, 0.3125, 0.25, 0.3125, 0.25, 0.3125, 0.25, 0.3125, 0.25, 0.3125, 0.25, 0.3125, 0.25, 0.3125, 0.25, 0.3125, 0.25, 0.3125, 0.25, 0.3125, 0.25, 0.3125, 0.25, 0.3125, 0.25, 0.3125, 0.25, 0.3125, 0.25, 0.3125, 0.25, 0.3125, 0.25, 0.3125, 0.25, 0.3125, 0.25, 0.3125, 0.25])
me_orange_3.materials.append(mat_m_orange_3)
me_orange_3.update()

# ---- objects
ob_orange_3 = bpy.data.objects.new('orange-3', me_orange_3)

# ---- transforms, parenting, visibility, modifiers, constraints
ob_orange_3.location = (0.0, 0.0, 0.0)

# ---- collection membership
col_col_lowpoly.objects.link(ob_orange_3)

# ---- scene / render settings (as saved in the file)
scene.frame_start = 1; scene.frame_end = 250; scene.frame_set(1)
scene.render.engine = 'BLENDER_EEVEE_NEXT'
scene.render.bake_bias = 0.0
scene.render.bake_samples = 0
scene.render.compositor_device = 'GPU'
scene.eevee.use_volume_custom_range = False
scene.eevee.fast_gi_thickness_near = 0.1
scene.eevee.fast_gi_thickness_far = 0.0
scene.eevee.ray_tracing_options.screen_trace_thickness = 0.1
bpy.context.view_layer.update()

# ---- added for rendering (the .blend has no active camera and no usable light): camera, sun + grey world if the file has none
cam_auto = bpy.data.cameras.new('AutoCamera')
cam_auto.lens = 50.0
cam_auto.sensor_width = 36.0
cam_auto.clip_end = 1000.0
ob_auto_camera = bpy.data.objects.new('AutoCamera', cam_auto)
scene.collection.objects.link(ob_auto_camera)
ob_auto_camera.location = (0.757176, -0.915445, 0.835741)
ob_auto_camera.rotation_euler = (1.09748, -7.21219e-08, 0.694738)
scene.camera = ob_auto_camera
light_auto_sun = bpy.data.lights.new('AutoSun', 'SUN')
light_auto_sun.energy = 3.0
light_auto_sun.angle = 0.0523599
ob_auto_sun = bpy.data.objects.new('AutoSun', light_auto_sun)
scene.collection.objects.link(ob_auto_sun)
ob_auto_sun.rotation_euler = (0.872665, 0.174533, 0.523599)
if scene.world is None:
    world_auto = bpy.data.worlds.new('AutoWorld')
    world_auto.color = (0.3, 0.3, 0.3)
    scene.world = world_auto
bpy.context.view_layer.update()
